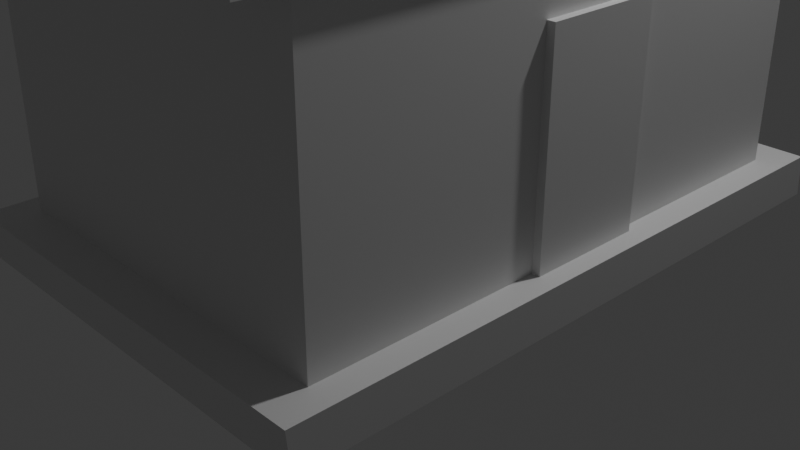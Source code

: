 # Source: rumah_basic_tanpa_tekstur_warna.blend  (saved by Blender 5.2.44; exported with 4.5.12 LTS)
import bpy
from mathutils import Matrix  # noqa: F401  (used for matrix-valued properties, if any)

bpy.ops.wm.read_factory_settings(use_empty=True)
scene = bpy.context.scene
scene.name = 'Scene'

# ---- collections
col_collection = bpy.data.collections.new('Collection'); scene.collection.children.link(col_collection)

# ---- materials (node trees are filled in below, after node groups)
mat_material = bpy.data.materials.new('Material')
mat_material.alpha_threshold = 0.0
mat_material.use_backface_culling_lightprobe_volume = False
mat_material.roughness = 0.5
mat_material.line_color = (0.0, 0.0, 0.0, 1.0)

# ---- material node trees
mat_material.use_nodes = True; mat_material.node_tree.nodes.clear()
_N = mat_material.node_tree.nodes; _L = mat_material.node_tree.links
n0 = _N.new('ShaderNodeOutputMaterial'); n0.name = 'Material Output'; n0.location = (200, 100)
n1 = _N.new('ShaderNodeBsdfPrincipled'); n1.name = 'Principled BSDF'; n1.location = (-200, 100)
n1.inputs[10].default_value = 0.005
_L.new(n1.outputs[0], n0.inputs[0])
n0.is_active_output = True

# ---- world
world_world = bpy.data.worlds.new('World'); scene.world = world_world
world_world.use_nodes = True; world_world.node_tree.nodes.clear()
_N = world_world.node_tree.nodes; _L = world_world.node_tree.links
n0 = _N.new('ShaderNodeOutputWorld'); n0.name = 'World Output'; n0.location = (200, 100)
n1 = _N.new('ShaderNodeBackground'); n1.name = 'Background'; n1.location = (-200, 100)
n1.inputs[0].default_value = (0.05088, 0.05088, 0.05088, 1.0)
_L.new(n1.outputs[0], n0.inputs[0])
n0.is_active_output = True
world_world.color = (0.05088, 0.05088, 0.05088)
world_world.sun_shadow_jitter_overblur = 0.0

# ---- cameras
cam_camera = bpy.data.cameras.new('Camera')
cam_camera.clip_end = 100.0
cam_camera.ortho_scale = 7.314

# ---- lights
light_light = bpy.data.lights.new('Light', 'POINT')
light_light.energy = 1000.0
light_light.shadow_soft_size = 0.2113

# ---- meshes
me_cube = bpy.data.meshes.new('Cube')
me_cube.from_pydata([(2.0, 3.0, 1.75), (2.0, 3.0, -1.75), (2.0, -3.0, 1.75), (2.0, -3.0, -1.75), (-2.0, 3.0, 1.75), (-2.0, 3.0, -1.75), (-2.0, -3.0, 1.75), (-2.0, -3.0, -1.75), (0.0, -3.0, 2.957), (0.0, 3.0, 2.957), (2.0, 3.0, -1.35), (-2.0, -3.0, -1.35), (2.0, -3.0, -1.35), (-2.0, 3.0, -1.35), (2.289, 3.433, -1.35), (-2.289, -3.433, -1.35), (2.289, -3.433, -1.35), (-2.289, 3.433, -1.35), (2.289, 3.477, -1.794), (-2.289, -3.39, -1.794), (2.289, -3.39, -1.794), (-2.289, 3.477, -1.794), (1.796, -0.5659, -1.607), (1.796, -0.5659, 0.8484), (1.796, 0.6871, -1.607), (1.796, 0.6871, 0.8484), (2.086, -0.5659, -1.607), (2.086, -0.5659, 0.8484), (2.086, 0.6871, -1.607), (2.086, 0.6871, 0.8484)], [], [(0, 4, 9), (12, 2, 6, 11), (11, 6, 4, 13), (10, 0, 2, 12), (13, 4, 0, 10), (6, 2, 8), (5, 13, 10, 1), (1, 10, 12, 3), (7, 11, 13, 5), (3, 12, 11, 7), (13, 11, 15, 17), (10, 13, 17, 14), (11, 12, 16, 15), (12, 10, 14, 16), (17, 15, 19, 21), (14, 17, 21, 18), (15, 16, 20, 19), (16, 14, 18, 20), (22, 23, 25, 24), (24, 25, 29, 28), (28, 29, 27, 26), (26, 27, 23, 22), (24, 28, 26, 22), (29, 25, 23, 27)])
_uv = me_cube.uv_layers.new(name='UVMap')
_uv.uv.foreach_set('vector', [0.625, 0.5, 0.625, 0.25, 0.625, 0.5, 0.4035, 0.75, 0.625, 0.75, 0.625, 1.0, 0.4035, 1.0, 0.4035, 0.0, 0.625, 0.0, 0.625, 0.25, 0.4035, 0.25, 0.4035, 0.5, 0.625, 0.5, 0.625, 0.75, 0.4035, 0.75, 0.4035, 0.25, 0.625, 0.25, 0.625, 0.5, 0.4035, 0.5, 0.625, 1.0, 0.625, 0.75, 0.625, 1.0, 0.375, 0.25, 0.4035, 0.25, 0.4035, 0.5, 0.375, 0.5, 0.375, 0.5, 0.4035, 0.5, 0.4035, 0.75, 0.375, 0.75, 0.375, 0.0, 0.4035, 0.0, 0.4035, 0.25, 0.375, 0.25, 0.375, 0.75, 0.4035, 0.75, 0.4035, 1.0, 0.375, 1.0, 0.4035, 0.25, 0.4035, 0.0, 0.4035, 0.0, 0.4035, 0.25, 0.4035, 0.5, 0.4035, 0.25, 0.4035, 0.25, 0.4035, 0.5, 0.4035, 1.0, 0.4035, 0.75, 0.4035, 0.75, 0.4035, 1.0, 0.4035, 0.75, 0.4035, 0.5, 0.4035, 0.5, 0.4035, 0.75, 0.4035, 0.25, 0.4035, 0.0, 0.4035, 0.0, 0.4035, 0.25, 0.4035, 0.5, 0.4035, 0.25, 0.4035, 0.25, 0.4035, 0.5, 0.4035, 1.0, 0.4035, 0.75, 0.4035, 0.75, 0.4035, 1.0, 0.4035, 0.75, 0.4035, 0.5, 0.4035, 0.5, 0.4035, 0.75, 0.375, 0.0, 0.625, 0.0, 0.625, 0.25, 0.375, 0.25, 0.375, 0.25, 0.625, 0.25, 0.625, 0.5, 0.375, 0.5, 0.375, 0.5, 0.625, 0.5, 0.625, 0.75, 0.375, 0.75, 0.375, 0.75, 0.625, 0.75, 0.625, 1.0, 0.375, 1.0, 0.125, 0.5, 0.375, 0.5, 0.375, 0.75, 0.125, 0.75, 0.625, 0.5, 0.875, 0.5, 0.875, 0.75, 0.625, 0.75])
me_cube.materials.append(mat_material)
me_cube.use_mirror_vertex_groups = False
me_cube.update()
me_cube_001 = bpy.data.meshes.new('Cube.001')
me_cube_001.from_pydata([(1.0, 1.0, 1.0), (1.0, -1.0, 1.0), (-1.0, 1.0, 1.0), (-1.0, -1.0, 1.0), (0.0, -1.0, 1.69), (0.0, 1.0, 1.69), (1.0, 1.0, 1.157), (1.0, -1.0, 1.157), (-1.0, -1.0, 1.157), (-1.0, 1.0, 1.157), (-0.05346, 1.0, 1.81), (0.05346, 1.0, 1.81), (0.0, 1.0, 1.782), (-0.03432, 1.0, 1.82), (-0.01183, 1.0, 1.825), (0.01183, 1.0, 1.825), (0.03432, 1.0, 1.82), (0.05346, -1.0, 1.81), (-0.05346, -1.0, 1.81), (0.0, -1.0, 1.782), (0.03432, -1.0, 1.82), (0.01183, -1.0, 1.825), (-0.01183, -1.0, 1.825), (-0.03432, -1.0, 1.82)], [], [(2, 5, 4, 3), (1, 4, 5, 0), (1, 0, 6, 7), (2, 3, 8, 9), (10, 13, 12), (13, 14, 12), (14, 15, 12), (15, 16, 12), (16, 11, 12), (17, 20, 19), (20, 21, 19), (21, 22, 19), (22, 23, 19), (23, 18, 19), (10, 18, 23, 13), (13, 23, 22, 14), (14, 22, 21, 15), (15, 21, 20, 16), (16, 20, 17, 11), (7, 6, 11, 17), (0, 5, 12, 11, 6), (9, 8, 18, 10), (5, 2, 9, 10, 12), (3, 4, 19, 18, 8), (4, 1, 7, 17, 19)])
_uv = me_cube_001.uv_layers.new(name='UVMap')
_uv.uv.foreach_set('vector', [0.625, 0.25, 0.625, 0.25, 0.625, 0.0, 0.625, 0.0, 0.625, 0.75, 0.625, 0.75, 0.625, 0.5, 0.625, 0.5, 0.625, 0.75, 0.625, 0.5, 0.625, 0.5, 0.625, 0.75, 0.625, 0.25, 0.625, 0.0, 0.625, 0.0, 0.625, 0.25, 0.625, 0.25, 0.625, 0.25, 0.625, 0.25, 0.625, 0.25, 0.625, 0.25, 0.625, 0.25, 0.625, 0.25, 0.625, 0.25, 0.625, 0.25, 0.625, 0.25, 0.625, 0.25, 0.625, 0.25, 0.625, 0.25, 0.625, 0.25, 0.625, 0.25, 0.625, 0.0, 0.625, 0.0, 0.625, 0.0, 0.625, 0.0, 0.625, 0.0, 0.625, 0.0, 0.625, 0.0, 0.625, 0.0, 0.625, 0.0, 0.625, 0.0, 0.625, 0.0, 0.625, 0.0, 0.625, 0.0, 0.625, 0.0, 0.625, 0.0, 0.625, 0.25, 0.625, 0.0, 0.625, 0.0, 0.625, 0.25, 0.625, 0.25, 0.625, 0.0, 0.625, 0.0, 0.625, 0.25, 0.625, 0.25, 0.625, 0.0, 0.625, 0.0, 0.625, 0.25, 0.625, 0.5, 0.625, 0.75, 0.625, 0.75, 0.625, 0.5, 0.625, 0.5, 0.625, 0.75, 0.625, 0.75, 0.625, 0.5, 0.625, 0.75, 0.625, 0.5, 0.625, 0.5, 0.625, 0.75, 0.625, 0.5, 0.625, 0.5, 0.625, 0.5, 0.625, 0.5, 0.625, 0.5, 0.625, 0.25, 0.625, 0.0, 0.625, 0.0, 0.625, 0.25, 0.625, 0.25, 0.625, 0.25, 0.625, 0.25, 0.625, 0.25, 0.625, 0.25, 0.625, 0.0, 0.625, 0.0, 0.625, 0.0, 0.625, 0.0, 0.625, 0.0, 0.625, 0.75, 0.625, 0.75, 0.625, 0.75, 0.625, 0.75, 0.625, 0.75])
me_cube_001.materials.append(mat_material)
me_cube_001.use_mirror_vertex_groups = False
me_cube_001.update()
me_cube_002 = bpy.data.meshes.new('Cube.002')
me_cube_002.from_pydata([(-1.0, -1.0, -1.0), (-1.0, -1.0, 1.0), (-1.0, 1.0, -1.0), (-1.0, 1.0, 1.0), (1.0, -1.0, -1.0), (1.0, -1.0, 1.0), (1.0, 1.0, -1.0), (1.0, 1.0, 1.0), (-1.859, -2.131, 1.0), (-1.859, 2.131, 1.0), (1.859, -2.131, 1.0), (1.859, 2.131, 1.0), (-1.148, -1.42, 1.253), (-1.148, 1.42, 1.253), (1.148, 1.42, 1.253), (1.148, -1.42, 1.253), (-1.859, -2.131, 1.253), (-1.859, 2.131, 1.253), (1.859, 2.131, 1.253), (1.859, -2.131, 1.253), (-1.148, -1.42, 1.027), (-1.148, 1.42, 1.027), (1.148, 1.42, 1.027), (1.148, -1.42, 1.027)], [], [(0, 1, 3, 2), (2, 3, 7, 6), (6, 7, 5, 4), (4, 5, 1, 0), (7, 3, 1, 5), (11, 10, 8, 9), (15, 14, 22, 23), (8, 10, 19, 16), (11, 9, 17, 18), (10, 11, 18, 19), (9, 8, 16, 17), (12, 13, 17, 16), (13, 14, 18, 17), (14, 15, 19, 18), (15, 12, 16, 19), (22, 21, 20, 23), (13, 12, 20, 21), (12, 15, 23, 20), (14, 13, 21, 22)])
_uv = me_cube_002.uv_layers.new(name='UVMap')
_uv.uv.foreach_set('vector', [0.375, 0.0, 0.625, 0.0, 0.625, 0.25, 0.375, 0.25, 0.375, 0.25, 0.625, 0.25, 0.625, 0.5, 0.375, 0.5, 0.375, 0.5, 0.625, 0.5, 0.625, 0.75, 0.375, 0.75, 0.375, 0.75, 0.625, 0.75, 0.625, 1.0, 0.375, 1.0, 0.625, 0.5, 0.875, 0.5, 0.875, 0.75, 0.625, 0.75, 0.625, 0.5, 0.625, 0.75, 0.875, 0.75, 0.875, 0.5, 0.6728, 0.7083, 0.6728, 0.5417, 0.6728, 0.5417, 0.6728, 0.7083, 0.875, 0.75, 0.625, 0.75, 0.625, 0.75, 0.875, 0.75, 0.625, 0.5, 0.875, 0.5, 0.875, 0.5, 0.625, 0.5, 0.625, 0.75, 0.625, 0.5, 0.625, 0.5, 0.625, 0.75, 0.875, 0.5, 0.875, 0.75, 0.875, 0.75, 0.875, 0.5, 0.8272, 0.7083, 0.8272, 0.5417, 0.875, 0.5, 0.875, 0.75, 0.8272, 0.5417, 0.6728, 0.5417, 0.625, 0.5, 0.875, 0.5, 0.6728, 0.5417, 0.6728, 0.7083, 0.625, 0.75, 0.625, 0.5, 0.6728, 0.7083, 0.8272, 0.7083, 0.875, 0.75, 0.625, 0.75, 0.6728, 0.5417, 0.8272, 0.5417, 0.8272, 0.7083, 0.6728, 0.7083, 0.8272, 0.5417, 0.8272, 0.7083, 0.8272, 0.7083, 0.8272, 0.5417, 0.8272, 0.7083, 0.6728, 0.7083, 0.6728, 0.7083, 0.8272, 0.7083, 0.6728, 0.5417, 0.8272, 0.5417, 0.8272, 0.5417, 0.6728, 0.5417])
me_cube_002.update()

# ---- objects
ob_pintu = bpy.data.objects.new('pintu', me_cube)
ob_light = bpy.data.objects.new('Light', light_light)
ob_camera = bpy.data.objects.new('Camera', cam_camera)
ob_cube_001 = bpy.data.objects.new('Cube.001', me_cube_001)
ob_cube_002 = bpy.data.objects.new('Cube.002', me_cube_002)

# ---- transforms, parenting, visibility, modifiers, constraints
ob_pintu.location = (0.1281, 0.1032, 1.748)
ob_pintu.lock_rotations_4d = False
ob_pintu.empty_display_type = 'ARROWS'
ob_pintu.lineart.crease_threshold = 0.0
_m = ob_pintu.modifiers.new('Boolean', 'BOOLEAN')
ob_light.location = (3.366, 2.937, 9.075)
ob_light.rotation_euler = (0.6503, 0.05522, 1.866)
ob_light.lock_rotations_4d = False
ob_light.empty_display_type = 'ARROWS'
ob_light.color = (0.0, 0.0, 0.0, 0.0)
ob_light.lineart.crease_threshold = 0.0
ob_camera.location = (7.359, -6.926, 4.958)
ob_camera.rotation_euler = (1.109, 0.0, 0.8149)
ob_camera.lock_rotations_4d = False
ob_camera.empty_display_type = 'ARROWS'
ob_camera.color = (0.0, 0.0, 0.0, 0.0)
ob_camera.display_type = 'WIRE'
ob_camera.lineart.crease_threshold = 0.0
ob_cube_001.location = (0.1312, 0.1217, 1.472)
ob_cube_001.scale = (2.071, 3.507, 1.813)
ob_cube_001.lock_rotations_4d = False
ob_cube_001.empty_display_type = 'ARROWS'
ob_cube_001.lineart.crease_threshold = 0.0
ob_cube_002.location = (1.302, 2.402, 3.667)
ob_cube_002.scale = (0.3189, 0.2941, 1.648)

# ---- collection membership
col_collection.objects.link(ob_pintu)
col_collection.objects.link(ob_light)
col_collection.objects.link(ob_camera)
col_collection.objects.link(ob_cube_001)
col_collection.objects.link(ob_cube_002)

# ---- scene / render settings (as saved in the file)
scene.camera = ob_camera
scene.frame_start = 1; scene.frame_end = 250; scene.frame_set(1)
scene.render.engine = 'BLENDER_EEVEE_NEXT'
scene.render.bake_bias = 0.0
scene.render.bake_samples = 0
scene.render.compositor_device = 'GPU'
scene.eevee.use_volume_custom_range = False
scene.eevee.fast_gi_thickness_near = 0.1
scene.eevee.fast_gi_thickness_far = 0.0
scene.eevee.ray_tracing_options.screen_trace_thickness = 0.1
bpy.context.view_layer.update()
